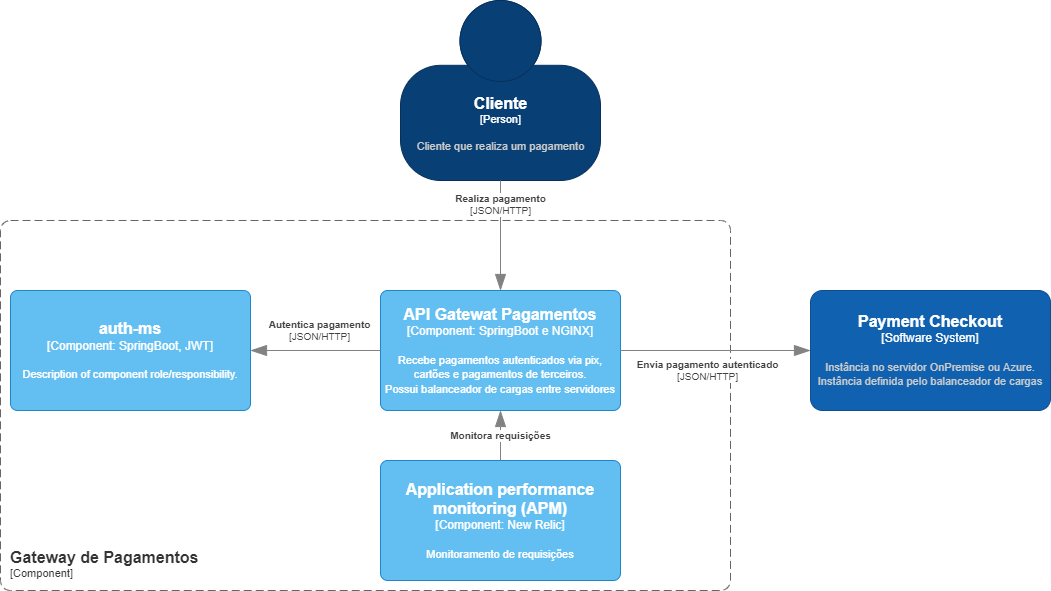

The diagram above was exported from draw.io. Its source (the exported page's mxGraphModel, read from the mxfile embedded in the PNG):
<mxGraphModel dx="2522" dy="450" grid="1" gridSize="10" guides="1" tooltips="1" connect="1" arrows="1" fold="1" page="1" pageScale="1" pageWidth="827" pageHeight="1169" math="0" shadow="0">
  <root>
    <mxCell id="0" />
    <mxCell id="1" parent="0" />
    <object placeholders="1" c4Name="Cliente" c4Type="Person" c4Description="Cliente que realiza um pagamento" label="&lt;font style=&quot;font-size: 16px&quot;&gt;&lt;b&gt;%c4Name%&lt;/b&gt;&lt;/font&gt;&lt;div&gt;[%c4Type%]&lt;/div&gt;&lt;br&gt;&lt;div&gt;&lt;font style=&quot;font-size: 11px&quot;&gt;&lt;font color=&quot;#cccccc&quot;&gt;%c4Description%&lt;/font&gt;&lt;/div&gt;" id="_ibIhT6CskXRVnaoQufx-1">
      <mxCell style="html=1;fontSize=11;dashed=0;whitespace=wrap;fillColor=#083F75;strokeColor=#06315C;fontColor=#ffffff;shape=mxgraph.c4.person2;align=center;metaEdit=1;points=[[0.5,0,0],[1,0.5,0],[1,0.75,0],[0.75,1,0],[0.5,1,0],[0.25,1,0],[0,0.75,0],[0,0.5,0]];resizable=0;" parent="1" vertex="1">
        <mxGeometry x="-530" y="70" width="200" height="180" as="geometry" />
      </mxCell>
    </object>
    <object placeholders="1" c4Name="Gateway de Pagamentos" c4Type="ContainerScopeBoundary" c4Application="Component" label="&lt;font style=&quot;font-size: 16px&quot;&gt;&lt;b&gt;&lt;div style=&quot;text-align: left&quot;&gt;%c4Name%&lt;/div&gt;&lt;/b&gt;&lt;/font&gt;&lt;div style=&quot;text-align: left&quot;&gt;[%c4Application%]&lt;/div&gt;" id="_ibIhT6CskXRVnaoQufx-96">
      <mxCell style="rounded=1;fontSize=11;whiteSpace=wrap;html=1;dashed=1;arcSize=20;fillColor=none;strokeColor=#666666;fontColor=#333333;labelBackgroundColor=none;align=left;verticalAlign=bottom;labelBorderColor=none;spacingTop=0;spacing=10;dashPattern=8 4;metaEdit=1;rotatable=0;perimeter=rectanglePerimeter;noLabel=0;labelPadding=0;allowArrows=0;connectable=0;expand=0;recursiveResize=0;editable=1;pointerEvents=0;absoluteArcSize=1;points=[[0.25,0,0],[0.5,0,0],[0.75,0,0],[1,0.25,0],[1,0.5,0],[1,0.75,0],[0.75,1,0],[0.5,1,0],[0.25,1,0],[0,0.75,0],[0,0.5,0],[0,0.25,0]];" parent="1" vertex="1">
        <mxGeometry x="-930" y="290" width="730" height="370" as="geometry" />
      </mxCell>
    </object>
    <object placeholders="1" c4Type="Relationship" c4Technology="JSON/HTTP" c4Description="Realiza pagamento" label="&lt;div style=&quot;text-align: left&quot;&gt;&lt;div style=&quot;text-align: center&quot;&gt;&lt;b&gt;%c4Description%&lt;/b&gt;&lt;/div&gt;&lt;div style=&quot;text-align: center&quot;&gt;[%c4Technology%]&lt;/div&gt;&lt;/div&gt;" id="_ibIhT6CskXRVnaoQufx-99">
      <mxCell style="endArrow=blockThin;html=1;fontSize=10;fontColor=#404040;strokeWidth=1;endFill=1;strokeColor=#828282;elbow=vertical;metaEdit=1;endSize=14;startSize=14;jumpStyle=arc;jumpSize=16;rounded=0;edgeStyle=orthogonalEdgeStyle;entryX=0.5;entryY=0;entryDx=0;entryDy=0;entryPerimeter=0;exitX=0.5;exitY=1;exitDx=0;exitDy=0;exitPerimeter=0;" parent="1" source="_ibIhT6CskXRVnaoQufx-1" target="7OzKhsanliu1bhiBHBVD-1" edge="1">
        <mxGeometry x="-0.5556" width="240" relative="1" as="geometry">
          <mxPoint x="-430" y="260" as="sourcePoint" />
          <mxPoint x="-430" y="340" as="targetPoint" />
          <Array as="points" />
          <mxPoint as="offset" />
        </mxGeometry>
      </mxCell>
    </object>
    <object placeholders="1" c4Name="Payment Checkout" c4Type="Software System" c4Description="Instância no servidor OnPremise ou Azure.&#10;Instância definida pelo balanceador de cargas" label="&lt;font style=&quot;font-size: 16px&quot;&gt;&lt;b&gt;%c4Name%&lt;/b&gt;&lt;/font&gt;&lt;div&gt;[%c4Type%]&lt;/div&gt;&lt;br&gt;&lt;div&gt;&lt;font style=&quot;font-size: 11px&quot;&gt;&lt;font color=&quot;#cccccc&quot;&gt;%c4Description%&lt;/font&gt;&lt;/div&gt;" id="yogNdT6L10tGeFmqBLby-1">
      <mxCell style="rounded=1;whiteSpace=wrap;html=1;labelBackgroundColor=none;fillColor=#1061B0;fontColor=#ffffff;align=center;arcSize=10;strokeColor=#0D5091;metaEdit=1;resizable=0;points=[[0.25,0,0],[0.5,0,0],[0.75,0,0],[1,0.25,0],[1,0.5,0],[1,0.75,0],[0.75,1,0],[0.5,1,0],[0.25,1,0],[0,0.75,0],[0,0.5,0],[0,0.25,0]];" parent="1" vertex="1">
        <mxGeometry x="-120" y="360" width="240" height="120" as="geometry" />
      </mxCell>
    </object>
    <object placeholders="1" c4Name="Application performance monitoring (APM)" c4Type="Component" c4Technology="New Relic" c4Description="Monitoramento de requisições" label="&lt;font style=&quot;font-size: 16px&quot;&gt;&lt;b&gt;%c4Name%&lt;/b&gt;&lt;/font&gt;&lt;div&gt;[%c4Type%: %c4Technology%]&lt;/div&gt;&lt;br&gt;&lt;div&gt;&lt;font style=&quot;font-size: 11px&quot;&gt;%c4Description%&lt;/font&gt;&lt;/div&gt;" id="M_Gn9aUadb5PqcVqsttd-3">
      <mxCell style="rounded=1;whiteSpace=wrap;html=1;labelBackgroundColor=none;fillColor=#63BEF2;fontColor=#ffffff;align=center;arcSize=6;strokeColor=#2086C9;metaEdit=1;resizable=0;points=[[0.25,0,0],[0.5,0,0],[0.75,0,0],[1,0.25,0],[1,0.5,0],[1,0.75,0],[0.75,1,0],[0.5,1,0],[0.25,1,0],[0,0.75,0],[0,0.5,0],[0,0.25,0]];" parent="1" vertex="1">
        <mxGeometry x="-550" y="530" width="240" height="120" as="geometry" />
      </mxCell>
    </object>
    <object placeholders="1" c4Type="Relationship" c4Description="Monitora requisições" label="&lt;div style=&quot;text-align: left&quot;&gt;&lt;div style=&quot;text-align: center&quot;&gt;&lt;b&gt;%c4Description%&lt;/b&gt;&lt;/div&gt;" id="M_Gn9aUadb5PqcVqsttd-6">
      <mxCell style="endArrow=blockThin;html=1;fontSize=10;fontColor=#404040;strokeWidth=1;endFill=1;strokeColor=#828282;elbow=vertical;metaEdit=1;endSize=14;startSize=14;jumpStyle=arc;jumpSize=16;rounded=0;edgeStyle=orthogonalEdgeStyle;" parent="1" source="M_Gn9aUadb5PqcVqsttd-3" target="7OzKhsanliu1bhiBHBVD-1" edge="1">
        <mxGeometry width="240" relative="1" as="geometry">
          <mxPoint x="10" y="300" as="sourcePoint" />
          <mxPoint x="-430" y="460" as="targetPoint" />
        </mxGeometry>
      </mxCell>
    </object>
    <object placeholders="1" c4Name="API Gatewat Pagamentos" c4Type="Component" c4Technology="SpringBoot e NGINX" c4Description="Recebe pagamentos autenticados via pix, cartões e pagamentos de terceiros.&#10;Possui balanceador de cargas entre servidores" label="&lt;font style=&quot;font-size: 16px&quot;&gt;&lt;b&gt;%c4Name%&lt;/b&gt;&lt;/font&gt;&lt;div&gt;[%c4Type%: %c4Technology%]&lt;/div&gt;&lt;br&gt;&lt;div&gt;&lt;font style=&quot;font-size: 11px&quot;&gt;%c4Description%&lt;/font&gt;&lt;/div&gt;" id="7OzKhsanliu1bhiBHBVD-1">
      <mxCell style="rounded=1;whiteSpace=wrap;html=1;labelBackgroundColor=none;fillColor=#63BEF2;fontColor=#ffffff;align=center;arcSize=6;strokeColor=#2086C9;metaEdit=1;resizable=0;points=[[0.25,0,0],[0.5,0,0],[0.75,0,0],[1,0.25,0],[1,0.5,0],[1,0.75,0],[0.75,1,0],[0.5,1,0],[0.25,1,0],[0,0.75,0],[0,0.5,0],[0,0.25,0]];" parent="1" vertex="1">
        <mxGeometry x="-550" y="360" width="240" height="120" as="geometry" />
      </mxCell>
    </object>
    <object placeholders="1" c4Name="auth-ms" c4Type="Component" c4Technology="SpringBoot, JWT" c4Description="Description of component role/responsibility." label="&lt;font style=&quot;font-size: 16px&quot;&gt;&lt;b&gt;%c4Name%&lt;/b&gt;&lt;/font&gt;&lt;div&gt;[%c4Type%: %c4Technology%]&lt;/div&gt;&lt;br&gt;&lt;div&gt;&lt;font style=&quot;font-size: 11px&quot;&gt;%c4Description%&lt;/font&gt;&lt;/div&gt;" id="7OzKhsanliu1bhiBHBVD-3">
      <mxCell style="rounded=1;whiteSpace=wrap;html=1;labelBackgroundColor=none;fillColor=#63BEF2;fontColor=#ffffff;align=center;arcSize=6;strokeColor=#2086C9;metaEdit=1;resizable=0;points=[[0.25,0,0],[0.5,0,0],[0.75,0,0],[1,0.25,0],[1,0.5,0],[1,0.75,0],[0.75,1,0],[0.5,1,0],[0.25,1,0],[0,0.75,0],[0,0.5,0],[0,0.25,0]];" parent="1" vertex="1">
        <mxGeometry x="-920" y="360" width="240" height="120" as="geometry" />
      </mxCell>
    </object>
    <object placeholders="1" c4Type="Relationship" c4Technology="JSON/HTTP" c4Description="Autentica pagamento" label="&lt;div style=&quot;text-align: left&quot;&gt;&lt;div style=&quot;text-align: center&quot;&gt;&lt;b&gt;%c4Description%&lt;/b&gt;&lt;/div&gt;&lt;div style=&quot;text-align: center&quot;&gt;[%c4Technology%]&lt;/div&gt;&lt;/div&gt;" id="7OzKhsanliu1bhiBHBVD-5">
      <mxCell style="endArrow=blockThin;html=1;fontSize=10;fontColor=#404040;strokeWidth=1;endFill=1;strokeColor=#828282;elbow=vertical;metaEdit=1;endSize=14;startSize=14;jumpStyle=arc;jumpSize=16;rounded=0;edgeStyle=orthogonalEdgeStyle;" parent="1" source="7OzKhsanliu1bhiBHBVD-1" target="7OzKhsanliu1bhiBHBVD-3" edge="1">
        <mxGeometry x="-0.0667" y="-20" width="240" relative="1" as="geometry">
          <mxPoint x="-790" y="400" as="sourcePoint" />
          <mxPoint x="-650" y="400" as="targetPoint" />
          <Array as="points" />
          <mxPoint as="offset" />
        </mxGeometry>
      </mxCell>
    </object>
    <object placeholders="1" c4Type="Relationship" c4Technology="JSON/HTTP" c4Description="Envia pagamento autenticado" label="&lt;div style=&quot;text-align: left&quot;&gt;&lt;div style=&quot;text-align: center&quot;&gt;&lt;b&gt;%c4Description%&lt;/b&gt;&lt;/div&gt;&lt;div style=&quot;text-align: center&quot;&gt;[%c4Technology%]&lt;/div&gt;&lt;/div&gt;" id="ycNbTb-zFIqpb2-_6Udc-3">
      <mxCell style="endArrow=blockThin;html=1;fontSize=10;fontColor=#404040;strokeWidth=1;endFill=1;strokeColor=#828282;elbow=vertical;metaEdit=1;endSize=14;startSize=14;jumpStyle=arc;jumpSize=16;rounded=0;edgeStyle=orthogonalEdgeStyle;" parent="1" source="7OzKhsanliu1bhiBHBVD-1" target="yogNdT6L10tGeFmqBLby-1" edge="1">
        <mxGeometry x="-0.0833" y="-20" width="240" relative="1" as="geometry">
          <mxPoint x="-300" y="430.04761904761904" as="sourcePoint" />
          <mxPoint x="38.07999999999993" y="460.0400000000001" as="targetPoint" />
          <mxPoint as="offset" />
          <Array as="points" />
        </mxGeometry>
      </mxCell>
    </object>
  </root>
</mxGraphModel>